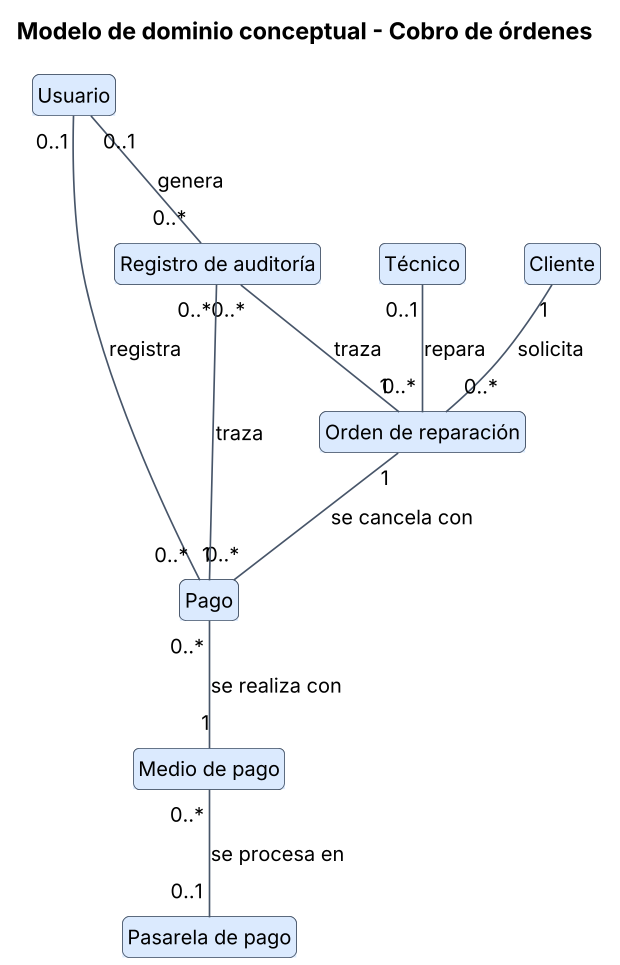

The diagram above was rendered by PlantUML. Its source (embedded in the PNG):
@startuml
!include estilo.iuml
title Modelo de dominio conceptual - Cobro de órdenes
hide members
hide circle
class Cliente
class "Orden de reparación" as Orden
class Técnico
class Pago
class "Medio de pago" as Medio
class Usuario
class "Pasarela de pago" as Pasarela
class "Registro de auditoría" as Auditoria
Cliente "1" -- "0..*" Orden : solicita
Técnico "0..1" -- "0..*" Orden : repara
Orden "1" -- "0..*" Pago : se cancela con
Pago "0..*" -- "1" Medio : se realiza con
Medio "0..*" -- "0..1" Pasarela : se procesa en
Usuario "0..1" -- "0..*" Pago : registra
Usuario "0..1" -- "0..*" Auditoria : genera
Auditoria "0..*" -- "1" Orden : traza
Auditoria "0..*" -- "1" Pago : traza
@enduml